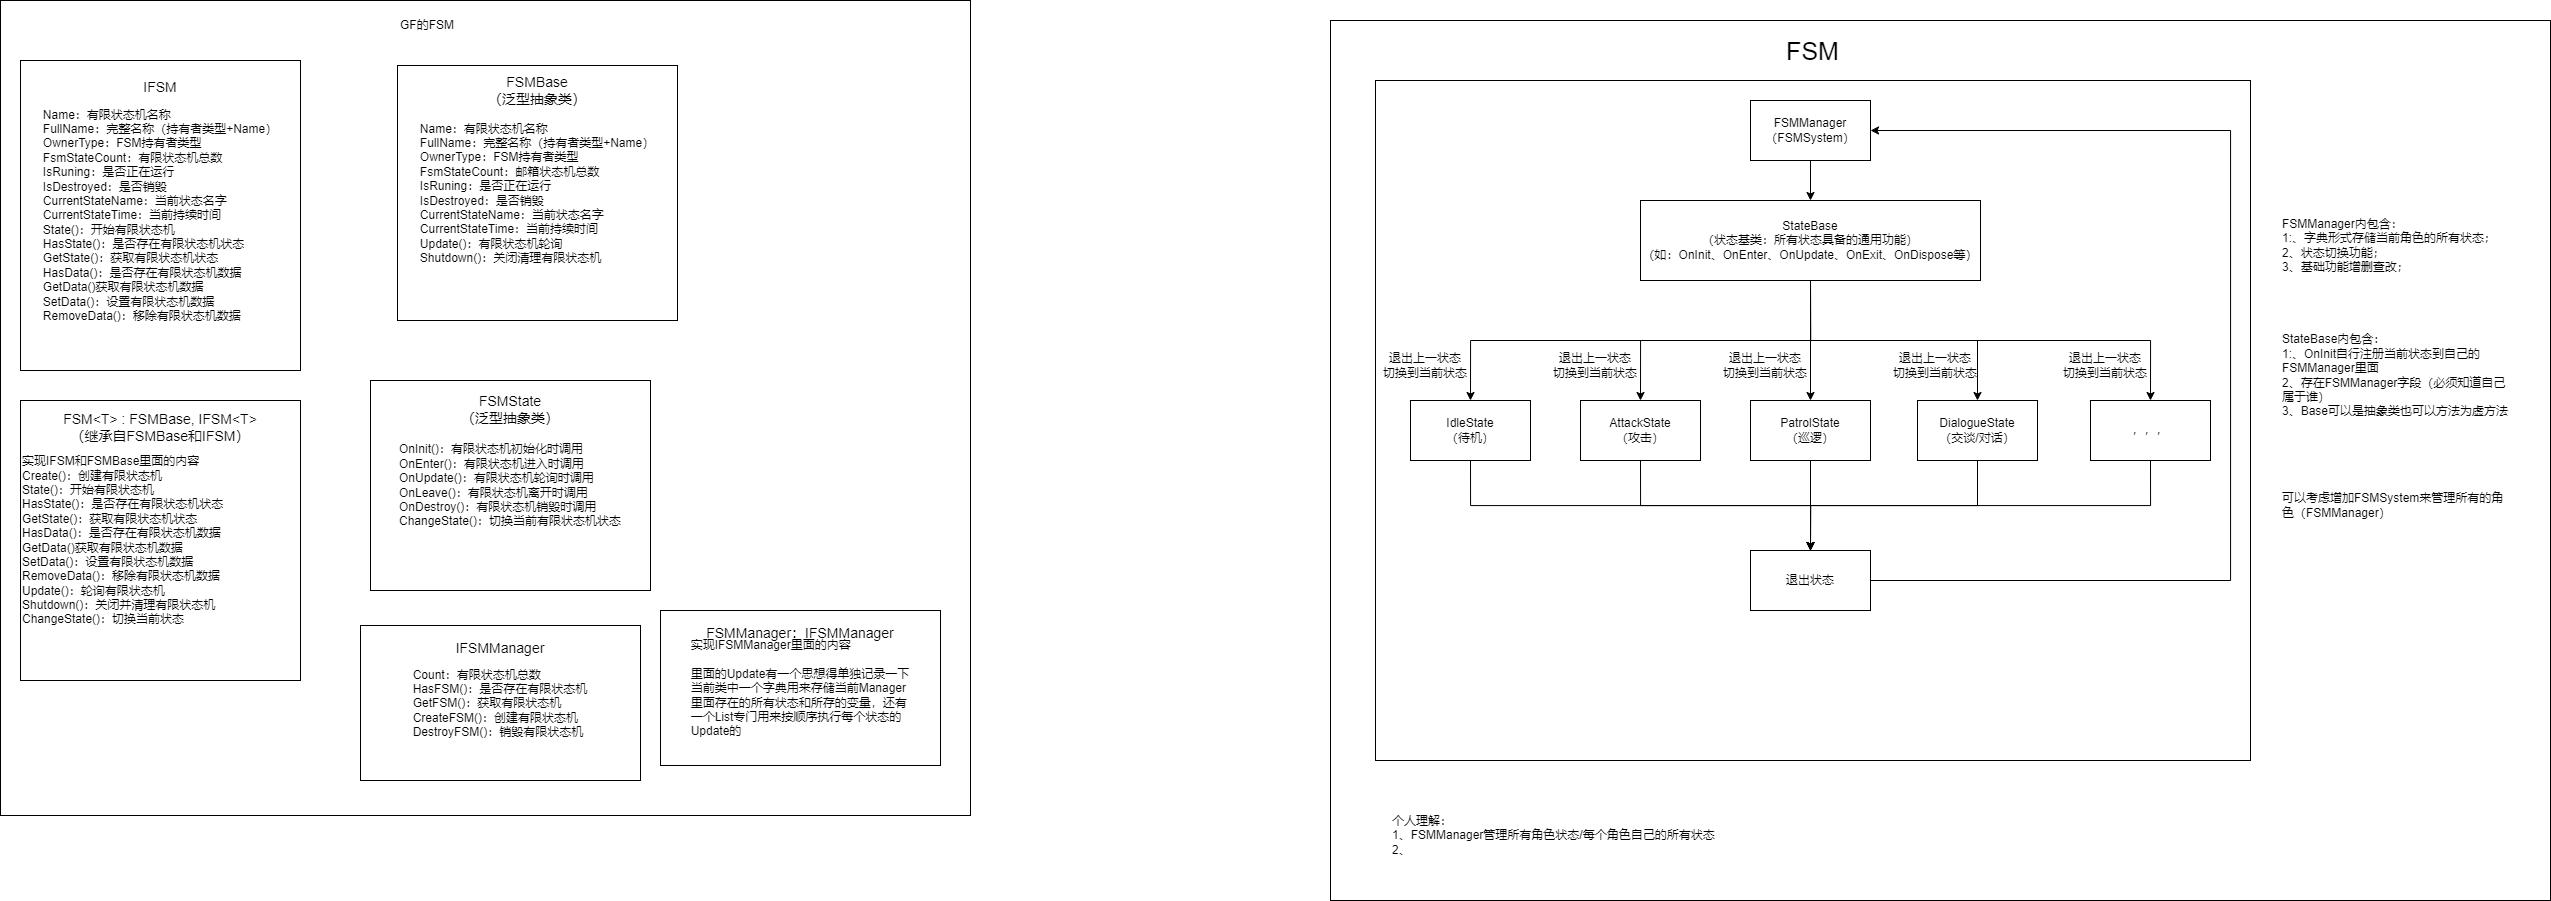

The diagram above was exported from draw.io. Its source (the exported page's mxGraphModel, read from the mxfile embedded in the PNG):
<mxGraphModel dx="3721" dy="1156" grid="1" gridSize="10" guides="1" tooltips="1" connect="1" arrows="1" fold="1" page="1" pageScale="1" pageWidth="827" pageHeight="1169" math="0" shadow="0">
  <root>
    <mxCell id="0" />
    <mxCell id="1" parent="0" />
    <mxCell id="sGMlZ65msKJ79nBqNZ87-38" value="" style="rounded=0;whiteSpace=wrap;html=1;" parent="1" vertex="1">
      <mxGeometry x="240" y="240" width="1220" height="880" as="geometry" />
    </mxCell>
    <mxCell id="sGMlZ65msKJ79nBqNZ87-1" value="FSM" style="text;html=1;strokeColor=none;fillColor=none;align=center;verticalAlign=middle;whiteSpace=wrap;rounded=0;fontSize=25;" parent="1" vertex="1">
      <mxGeometry x="605" y="240" width="235" height="60" as="geometry" />
    </mxCell>
    <mxCell id="sGMlZ65msKJ79nBqNZ87-3" value="" style="rounded=0;whiteSpace=wrap;html=1;" parent="1" vertex="1">
      <mxGeometry x="285" y="300" width="875" height="680" as="geometry" />
    </mxCell>
    <mxCell id="sGMlZ65msKJ79nBqNZ87-17" style="edgeStyle=orthogonalEdgeStyle;rounded=0;orthogonalLoop=1;jettySize=auto;html=1;exitX=0.5;exitY=1;exitDx=0;exitDy=0;entryX=0.5;entryY=0;entryDx=0;entryDy=0;" parent="1" source="sGMlZ65msKJ79nBqNZ87-4" target="sGMlZ65msKJ79nBqNZ87-5" edge="1">
      <mxGeometry relative="1" as="geometry" />
    </mxCell>
    <mxCell id="sGMlZ65msKJ79nBqNZ87-4" value="FSMManager（FSMSystem）" style="rounded=0;whiteSpace=wrap;html=1;" parent="1" vertex="1">
      <mxGeometry x="660" y="320" width="120" height="60" as="geometry" />
    </mxCell>
    <mxCell id="sGMlZ65msKJ79nBqNZ87-12" style="edgeStyle=orthogonalEdgeStyle;rounded=0;orthogonalLoop=1;jettySize=auto;html=1;exitX=0.5;exitY=1;exitDx=0;exitDy=0;entryX=0.5;entryY=0;entryDx=0;entryDy=0;" parent="1" source="sGMlZ65msKJ79nBqNZ87-5" target="sGMlZ65msKJ79nBqNZ87-7" edge="1">
      <mxGeometry relative="1" as="geometry" />
    </mxCell>
    <mxCell id="sGMlZ65msKJ79nBqNZ87-13" style="edgeStyle=orthogonalEdgeStyle;rounded=0;orthogonalLoop=1;jettySize=auto;html=1;exitX=0.5;exitY=1;exitDx=0;exitDy=0;entryX=0.5;entryY=0;entryDx=0;entryDy=0;" parent="1" source="sGMlZ65msKJ79nBqNZ87-5" target="sGMlZ65msKJ79nBqNZ87-8" edge="1">
      <mxGeometry relative="1" as="geometry" />
    </mxCell>
    <mxCell id="sGMlZ65msKJ79nBqNZ87-14" style="edgeStyle=orthogonalEdgeStyle;rounded=0;orthogonalLoop=1;jettySize=auto;html=1;exitX=0.5;exitY=1;exitDx=0;exitDy=0;entryX=0.5;entryY=0;entryDx=0;entryDy=0;" parent="1" source="sGMlZ65msKJ79nBqNZ87-5" target="sGMlZ65msKJ79nBqNZ87-9" edge="1">
      <mxGeometry relative="1" as="geometry" />
    </mxCell>
    <mxCell id="sGMlZ65msKJ79nBqNZ87-15" style="edgeStyle=orthogonalEdgeStyle;rounded=0;orthogonalLoop=1;jettySize=auto;html=1;exitX=0.5;exitY=1;exitDx=0;exitDy=0;entryX=0.5;entryY=0;entryDx=0;entryDy=0;" parent="1" source="sGMlZ65msKJ79nBqNZ87-5" target="sGMlZ65msKJ79nBqNZ87-10" edge="1">
      <mxGeometry relative="1" as="geometry" />
    </mxCell>
    <mxCell id="sGMlZ65msKJ79nBqNZ87-16" style="edgeStyle=orthogonalEdgeStyle;rounded=0;orthogonalLoop=1;jettySize=auto;html=1;exitX=0.5;exitY=1;exitDx=0;exitDy=0;entryX=0.5;entryY=0;entryDx=0;entryDy=0;" parent="1" source="sGMlZ65msKJ79nBqNZ87-5" target="sGMlZ65msKJ79nBqNZ87-11" edge="1">
      <mxGeometry relative="1" as="geometry" />
    </mxCell>
    <mxCell id="sGMlZ65msKJ79nBqNZ87-5" value="StateBase&lt;br&gt;（状态基类：所有状态具备的通用功能）&lt;br&gt;（如：OnInit、OnEnter、OnUpdate、OnExit、OnDispose等）" style="rounded=0;whiteSpace=wrap;html=1;" parent="1" vertex="1">
      <mxGeometry x="550" y="420" width="340" height="80" as="geometry" />
    </mxCell>
    <mxCell id="sGMlZ65msKJ79nBqNZ87-19" style="edgeStyle=orthogonalEdgeStyle;rounded=0;orthogonalLoop=1;jettySize=auto;html=1;exitX=0.5;exitY=1;exitDx=0;exitDy=0;entryX=0.5;entryY=0;entryDx=0;entryDy=0;" parent="1" source="sGMlZ65msKJ79nBqNZ87-7" target="sGMlZ65msKJ79nBqNZ87-18" edge="1">
      <mxGeometry relative="1" as="geometry" />
    </mxCell>
    <mxCell id="sGMlZ65msKJ79nBqNZ87-7" value="IdleState&lt;br&gt;（待机）" style="rounded=0;whiteSpace=wrap;html=1;" parent="1" vertex="1">
      <mxGeometry x="320" y="620" width="120" height="60" as="geometry" />
    </mxCell>
    <mxCell id="sGMlZ65msKJ79nBqNZ87-20" style="edgeStyle=orthogonalEdgeStyle;rounded=0;orthogonalLoop=1;jettySize=auto;html=1;exitX=0.5;exitY=1;exitDx=0;exitDy=0;" parent="1" source="sGMlZ65msKJ79nBqNZ87-8" edge="1">
      <mxGeometry relative="1" as="geometry">
        <mxPoint x="720" y="770" as="targetPoint" />
      </mxGeometry>
    </mxCell>
    <mxCell id="sGMlZ65msKJ79nBqNZ87-8" value="AttackState&lt;br&gt;（攻击）" style="rounded=0;whiteSpace=wrap;html=1;" parent="1" vertex="1">
      <mxGeometry x="490" y="620" width="120" height="60" as="geometry" />
    </mxCell>
    <mxCell id="sGMlZ65msKJ79nBqNZ87-21" style="edgeStyle=orthogonalEdgeStyle;rounded=0;orthogonalLoop=1;jettySize=auto;html=1;exitX=0.5;exitY=1;exitDx=0;exitDy=0;" parent="1" source="sGMlZ65msKJ79nBqNZ87-9" edge="1">
      <mxGeometry relative="1" as="geometry">
        <mxPoint x="720" y="770" as="targetPoint" />
      </mxGeometry>
    </mxCell>
    <mxCell id="sGMlZ65msKJ79nBqNZ87-9" value="PatrolState&lt;br&gt;（巡逻）" style="rounded=0;whiteSpace=wrap;html=1;" parent="1" vertex="1">
      <mxGeometry x="660" y="620" width="120" height="60" as="geometry" />
    </mxCell>
    <mxCell id="sGMlZ65msKJ79nBqNZ87-22" style="edgeStyle=orthogonalEdgeStyle;rounded=0;orthogonalLoop=1;jettySize=auto;html=1;exitX=0.5;exitY=1;exitDx=0;exitDy=0;" parent="1" source="sGMlZ65msKJ79nBqNZ87-10" edge="1">
      <mxGeometry relative="1" as="geometry">
        <mxPoint x="720" y="770" as="targetPoint" />
      </mxGeometry>
    </mxCell>
    <mxCell id="sGMlZ65msKJ79nBqNZ87-10" value="DialogueState&lt;br&gt;（交谈/对话）" style="rounded=0;whiteSpace=wrap;html=1;" parent="1" vertex="1">
      <mxGeometry x="827" y="620" width="120" height="60" as="geometry" />
    </mxCell>
    <mxCell id="sGMlZ65msKJ79nBqNZ87-23" style="edgeStyle=orthogonalEdgeStyle;rounded=0;orthogonalLoop=1;jettySize=auto;html=1;exitX=0.5;exitY=1;exitDx=0;exitDy=0;" parent="1" source="sGMlZ65msKJ79nBqNZ87-11" edge="1">
      <mxGeometry relative="1" as="geometry">
        <mxPoint x="720" y="770" as="targetPoint" />
      </mxGeometry>
    </mxCell>
    <mxCell id="sGMlZ65msKJ79nBqNZ87-11" value="，，，" style="rounded=0;whiteSpace=wrap;html=1;" parent="1" vertex="1">
      <mxGeometry x="1000" y="620" width="120" height="60" as="geometry" />
    </mxCell>
    <mxCell id="sGMlZ65msKJ79nBqNZ87-24" style="edgeStyle=orthogonalEdgeStyle;rounded=0;orthogonalLoop=1;jettySize=auto;html=1;exitX=1;exitY=0.5;exitDx=0;exitDy=0;entryX=1;entryY=0.5;entryDx=0;entryDy=0;" parent="1" source="sGMlZ65msKJ79nBqNZ87-18" target="sGMlZ65msKJ79nBqNZ87-4" edge="1">
      <mxGeometry relative="1" as="geometry">
        <Array as="points">
          <mxPoint x="1140" y="800" />
          <mxPoint x="1140" y="350" />
        </Array>
      </mxGeometry>
    </mxCell>
    <mxCell id="sGMlZ65msKJ79nBqNZ87-18" value="退出状态" style="rounded=0;whiteSpace=wrap;html=1;" parent="1" vertex="1">
      <mxGeometry x="660" y="770" width="120" height="60" as="geometry" />
    </mxCell>
    <mxCell id="sGMlZ65msKJ79nBqNZ87-25" value="退出上一状态&lt;br&gt;切换到当前状态" style="text;html=1;strokeColor=none;fillColor=none;align=center;verticalAlign=middle;whiteSpace=wrap;rounded=0;" parent="1" vertex="1">
      <mxGeometry x="290" y="565" width="90" height="40" as="geometry" />
    </mxCell>
    <mxCell id="sGMlZ65msKJ79nBqNZ87-30" value="退出上一状态&lt;br&gt;切换到当前状态" style="text;html=1;strokeColor=none;fillColor=none;align=center;verticalAlign=middle;whiteSpace=wrap;rounded=0;" parent="1" vertex="1">
      <mxGeometry x="460" y="565" width="90" height="40" as="geometry" />
    </mxCell>
    <mxCell id="sGMlZ65msKJ79nBqNZ87-31" value="退出上一状态&lt;br&gt;切换到当前状态" style="text;html=1;strokeColor=none;fillColor=none;align=center;verticalAlign=middle;whiteSpace=wrap;rounded=0;" parent="1" vertex="1">
      <mxGeometry x="630" y="565" width="90" height="40" as="geometry" />
    </mxCell>
    <mxCell id="sGMlZ65msKJ79nBqNZ87-32" value="退出上一状态&lt;br&gt;切换到当前状态" style="text;html=1;strokeColor=none;fillColor=none;align=center;verticalAlign=middle;whiteSpace=wrap;rounded=0;" parent="1" vertex="1">
      <mxGeometry x="800" y="565" width="90" height="40" as="geometry" />
    </mxCell>
    <mxCell id="sGMlZ65msKJ79nBqNZ87-33" value="退出上一状态&lt;br&gt;切换到当前状态" style="text;html=1;strokeColor=none;fillColor=none;align=center;verticalAlign=middle;whiteSpace=wrap;rounded=0;" parent="1" vertex="1">
      <mxGeometry x="970" y="565" width="90" height="40" as="geometry" />
    </mxCell>
    <mxCell id="sGMlZ65msKJ79nBqNZ87-34" value="个人理解：&lt;br&gt;1、FSMManager管理所有角色状态/每个角色自己的所有状态&lt;br&gt;2、" style="text;html=1;strokeColor=none;fillColor=none;align=left;verticalAlign=middle;whiteSpace=wrap;rounded=0;" parent="1" vertex="1">
      <mxGeometry x="300" y="1000" width="846" height="110" as="geometry" />
    </mxCell>
    <mxCell id="sGMlZ65msKJ79nBqNZ87-35" value="FSMManager内包含：&lt;br&gt;1:、字典形式存储当前角色的所有状态；&lt;br&gt;2、状态切换功能；&lt;br&gt;3、基础功能增删查改；" style="text;html=1;strokeColor=none;fillColor=none;align=left;verticalAlign=middle;whiteSpace=wrap;rounded=0;" parent="1" vertex="1">
      <mxGeometry x="1190" y="410" width="233" height="110" as="geometry" />
    </mxCell>
    <mxCell id="sGMlZ65msKJ79nBqNZ87-36" value="StateBase内包含：&lt;br&gt;1:、OnInit自行注册当前状态到自己的FSMManager里面&lt;br&gt;2、存在FSMManager字段（必须知道自己属于谁）&lt;br&gt;3、Base可以是抽象类也可以方法为虚方法" style="text;html=1;strokeColor=none;fillColor=none;align=left;verticalAlign=middle;whiteSpace=wrap;rounded=0;" parent="1" vertex="1">
      <mxGeometry x="1190" y="540" width="233" height="110" as="geometry" />
    </mxCell>
    <mxCell id="sGMlZ65msKJ79nBqNZ87-37" value="可以考虑增加FSMSystem来管理所有的角色（FSMManager）" style="text;html=1;strokeColor=none;fillColor=none;align=left;verticalAlign=middle;whiteSpace=wrap;rounded=0;" parent="1" vertex="1">
      <mxGeometry x="1190" y="670" width="233" height="110" as="geometry" />
    </mxCell>
    <mxCell id="6VYsOJFTg-eZdpC0zDZP-1" value="" style="rounded=0;whiteSpace=wrap;html=1;" vertex="1" parent="1">
      <mxGeometry x="-1090" y="220" width="970" height="815" as="geometry" />
    </mxCell>
    <mxCell id="6VYsOJFTg-eZdpC0zDZP-2" value="GF的FSM" style="text;html=1;strokeColor=none;fillColor=none;align=center;verticalAlign=middle;whiteSpace=wrap;rounded=0;" vertex="1" parent="1">
      <mxGeometry x="-693" y="230" width="60" height="30" as="geometry" />
    </mxCell>
    <mxCell id="6VYsOJFTg-eZdpC0zDZP-11" value="" style="group" vertex="1" connectable="0" parent="1">
      <mxGeometry x="-693" y="285" width="280" height="255" as="geometry" />
    </mxCell>
    <mxCell id="6VYsOJFTg-eZdpC0zDZP-4" value="&lt;div style=&quot;text-align: left;&quot;&gt;&lt;span style=&quot;background-color: initial;&quot;&gt;Name：有限状态机名称&lt;/span&gt;&lt;br&gt;&lt;span style=&quot;background-color: initial;&quot;&gt;FullName：完整名称（持有者类型+Name）&lt;/span&gt;&lt;br&gt;OwnerType：FSM持有者类型&lt;/div&gt;&lt;div style=&quot;text-align: left;&quot;&gt;FsmStateCount：邮箱状态机总数&lt;/div&gt;&lt;div style=&quot;text-align: left;&quot;&gt;IsRuning：是否正在运行&lt;/div&gt;&lt;div style=&quot;text-align: left;&quot;&gt;IsDestroyed：是否销毁&lt;/div&gt;&lt;div style=&quot;text-align: left;&quot;&gt;CurrentStateName：当前状态名字&lt;/div&gt;&lt;div style=&quot;text-align: left;&quot;&gt;CurrentStateTime：当前持续时间&lt;/div&gt;&lt;div style=&quot;text-align: left;&quot;&gt;Update()：有限状态机轮询&lt;/div&gt;&lt;div style=&quot;text-align: left;&quot;&gt;Shutdown()：关闭清理有限状态机&lt;/div&gt;" style="rounded=0;whiteSpace=wrap;html=1;align=center;" vertex="1" parent="6VYsOJFTg-eZdpC0zDZP-11">
      <mxGeometry width="280" height="255" as="geometry" />
    </mxCell>
    <mxCell id="6VYsOJFTg-eZdpC0zDZP-10" value="FSMBase&lt;br&gt;（泛型抽象类）" style="text;html=1;strokeColor=none;fillColor=none;align=center;verticalAlign=middle;whiteSpace=wrap;rounded=0;fontSize=14;" vertex="1" parent="6VYsOJFTg-eZdpC0zDZP-11">
      <mxGeometry x="80" y="10" width="120" height="30" as="geometry" />
    </mxCell>
    <mxCell id="6VYsOJFTg-eZdpC0zDZP-12" value="" style="group" vertex="1" connectable="0" parent="1">
      <mxGeometry x="-1070" y="280" width="280" height="310" as="geometry" />
    </mxCell>
    <mxCell id="6VYsOJFTg-eZdpC0zDZP-13" value="&lt;div style=&quot;text-align: left;&quot;&gt;&lt;span style=&quot;background-color: initial;&quot;&gt;Name：有限状态机名称&lt;/span&gt;&lt;br&gt;&lt;span style=&quot;background-color: initial;&quot;&gt;FullName：完整名称（持有者类型+Name）&lt;/span&gt;&lt;br&gt;OwnerType：FSM持有者类型&lt;/div&gt;&lt;div style=&quot;text-align: left;&quot;&gt;FsmStateCount：有限状态机总数&lt;/div&gt;&lt;div style=&quot;text-align: left;&quot;&gt;IsRuning：是否正在运行&lt;/div&gt;&lt;div style=&quot;text-align: left;&quot;&gt;IsDestroyed：是否销毁&lt;/div&gt;&lt;div style=&quot;text-align: left;&quot;&gt;CurrentStateName：当前状态名字&lt;/div&gt;&lt;div style=&quot;text-align: left;&quot;&gt;CurrentStateTime：当前持续时间&lt;/div&gt;&lt;div style=&quot;text-align: left;&quot;&gt;State()：开始有限状态机&lt;/div&gt;&lt;div style=&quot;text-align: left;&quot;&gt;HasState()：是否存在有限状态机状态&lt;/div&gt;&lt;div style=&quot;text-align: left;&quot;&gt;GetState()：获取有限状态机状态&lt;/div&gt;&lt;div style=&quot;text-align: left;&quot;&gt;HasData()：是否存在有限状态机数据&lt;/div&gt;&lt;div style=&quot;text-align: left;&quot;&gt;GetData()获取有限状态机数据&lt;/div&gt;&lt;div style=&quot;text-align: left;&quot;&gt;SetData()：设置有限状态机数据&lt;/div&gt;&lt;div style=&quot;text-align: left;&quot;&gt;RemoveData()：移除有限状态机数据&lt;/div&gt;" style="rounded=0;whiteSpace=wrap;html=1;align=center;" vertex="1" parent="6VYsOJFTg-eZdpC0zDZP-12">
      <mxGeometry width="280" height="310" as="geometry" />
    </mxCell>
    <mxCell id="6VYsOJFTg-eZdpC0zDZP-14" value="IFSM" style="text;html=1;strokeColor=none;fillColor=none;align=center;verticalAlign=middle;whiteSpace=wrap;rounded=0;fontSize=14;" vertex="1" parent="6VYsOJFTg-eZdpC0zDZP-12">
      <mxGeometry x="80" y="10.689655172413792" width="120" height="32.068965517241374" as="geometry" />
    </mxCell>
    <mxCell id="6VYsOJFTg-eZdpC0zDZP-15" value="" style="group" vertex="1" connectable="0" parent="1">
      <mxGeometry x="-1070" y="620" width="280" height="280" as="geometry" />
    </mxCell>
    <mxCell id="6VYsOJFTg-eZdpC0zDZP-16" value="&lt;div style=&quot;&quot;&gt;实现IFSM和FSMBase里面的内容&lt;/div&gt;&lt;div style=&quot;&quot;&gt;Create()：创建有限状态机&lt;/div&gt;&lt;div&gt;State()：开始有限状态机&lt;/div&gt;&lt;div&gt;HasState()：是否存在有限状态机状态&lt;/div&gt;&lt;div&gt;GetState()：获取有限状态机状态&lt;/div&gt;&lt;div&gt;HasData()：是否存在有限状态机数据&lt;/div&gt;&lt;div&gt;GetData()获取有限状态机数据&lt;/div&gt;&lt;div&gt;SetData()：设置有限状态机数据&lt;/div&gt;&lt;div&gt;RemoveData()：移除有限状态机数据&lt;/div&gt;&lt;div style=&quot;&quot;&gt;Update()：轮询有限状态机&lt;/div&gt;&lt;div style=&quot;&quot;&gt;Shutdown()：关闭并清理有限状态机&lt;/div&gt;&lt;div style=&quot;&quot;&gt;ChangeState()：切换当前状态&lt;/div&gt;" style="rounded=0;whiteSpace=wrap;html=1;align=left;" vertex="1" parent="6VYsOJFTg-eZdpC0zDZP-15">
      <mxGeometry width="280" height="280" as="geometry" />
    </mxCell>
    <mxCell id="6VYsOJFTg-eZdpC0zDZP-17" value="FSM&amp;lt;T&amp;gt; : FSMBase, IFSM&amp;lt;T&amp;gt;&lt;br&gt;（继承自FSMBase和IFSM）" style="text;html=1;strokeColor=none;fillColor=none;align=center;verticalAlign=middle;whiteSpace=wrap;rounded=0;fontSize=14;" vertex="1" parent="6VYsOJFTg-eZdpC0zDZP-15">
      <mxGeometry x="20" y="9.65548387096774" width="240" height="35.505806451612905" as="geometry" />
    </mxCell>
    <mxCell id="6VYsOJFTg-eZdpC0zDZP-18" value="" style="group" vertex="1" connectable="0" parent="1">
      <mxGeometry x="-720" y="600" width="280" height="210" as="geometry" />
    </mxCell>
    <mxCell id="6VYsOJFTg-eZdpC0zDZP-19" value="&lt;div style=&quot;text-align: left;&quot;&gt;OnInit()：有限状态机初始化时调用&lt;/div&gt;&lt;div style=&quot;text-align: left;&quot;&gt;OnEnter()：有限状态机进入时调用&lt;/div&gt;&lt;div style=&quot;text-align: left;&quot;&gt;OnUpdate()：有限状态机轮询时调用&lt;/div&gt;&lt;div style=&quot;text-align: left;&quot;&gt;OnLeave()：有限状态机离开时调用&lt;/div&gt;&lt;div style=&quot;text-align: left;&quot;&gt;OnDestroy()：有限状态机销毁时调用&lt;/div&gt;&lt;div style=&quot;text-align: left;&quot;&gt;ChangeState()：切换当前有限状态机状态&lt;/div&gt;" style="rounded=0;whiteSpace=wrap;html=1;align=center;" vertex="1" parent="6VYsOJFTg-eZdpC0zDZP-18">
      <mxGeometry width="280" height="210" as="geometry" />
    </mxCell>
    <mxCell id="6VYsOJFTg-eZdpC0zDZP-20" value="FSMState&lt;br&gt;（泛型抽象类）" style="text;html=1;strokeColor=none;fillColor=none;align=center;verticalAlign=middle;whiteSpace=wrap;rounded=0;fontSize=14;" vertex="1" parent="6VYsOJFTg-eZdpC0zDZP-18">
      <mxGeometry x="80" y="7.24" width="120" height="42.76" as="geometry" />
    </mxCell>
    <mxCell id="6VYsOJFTg-eZdpC0zDZP-21" value="" style="group" vertex="1" connectable="0" parent="1">
      <mxGeometry x="-730" y="845" width="280" height="155" as="geometry" />
    </mxCell>
    <mxCell id="6VYsOJFTg-eZdpC0zDZP-22" value="&lt;div style=&quot;text-align: left;&quot;&gt;Count：有限状态机总数&lt;/div&gt;&lt;div style=&quot;text-align: left;&quot;&gt;HasFSM()：是否存在有限状态机&lt;/div&gt;&lt;div style=&quot;text-align: left;&quot;&gt;GetFSM()：获取有限状态机&lt;/div&gt;&lt;div style=&quot;text-align: left;&quot;&gt;CreateFSM()：创建有限状态机&lt;/div&gt;&lt;div style=&quot;text-align: left;&quot;&gt;DestroyFSM()：销毁有限状态机&lt;/div&gt;" style="rounded=0;whiteSpace=wrap;html=1;align=center;" vertex="1" parent="6VYsOJFTg-eZdpC0zDZP-21">
      <mxGeometry width="280" height="155.00000000000003" as="geometry" />
    </mxCell>
    <mxCell id="6VYsOJFTg-eZdpC0zDZP-23" value="IFSMManager" style="text;html=1;strokeColor=none;fillColor=none;align=center;verticalAlign=middle;whiteSpace=wrap;rounded=0;fontSize=14;" vertex="1" parent="6VYsOJFTg-eZdpC0zDZP-21">
      <mxGeometry x="60" y="5.35" width="160" height="34.66" as="geometry" />
    </mxCell>
    <mxCell id="6VYsOJFTg-eZdpC0zDZP-24" value="" style="group" vertex="1" connectable="0" parent="1">
      <mxGeometry x="-430" y="830" width="280" height="155" as="geometry" />
    </mxCell>
    <mxCell id="6VYsOJFTg-eZdpC0zDZP-25" value="&lt;div style=&quot;text-align: left;&quot;&gt;实现IFSMManager里面的内容&lt;/div&gt;&lt;div style=&quot;text-align: left;&quot;&gt;&lt;br&gt;&lt;/div&gt;&lt;div style=&quot;text-align: left;&quot;&gt;里面的Update有一个思想得单独记录一下&lt;/div&gt;&lt;div style=&quot;text-align: left;&quot;&gt;当前类中一个字典用来存储当前Manager&lt;/div&gt;&lt;div style=&quot;text-align: left;&quot;&gt;里面存在的所有状态和所存的变量，还有&lt;/div&gt;&lt;div style=&quot;text-align: left;&quot;&gt;一个List专门用来按顺序执行每个状态的&lt;/div&gt;&lt;div style=&quot;text-align: left;&quot;&gt;Update的&lt;/div&gt;" style="rounded=0;whiteSpace=wrap;html=1;align=center;" vertex="1" parent="6VYsOJFTg-eZdpC0zDZP-24">
      <mxGeometry width="280" height="155.00000000000003" as="geometry" />
    </mxCell>
    <mxCell id="6VYsOJFTg-eZdpC0zDZP-26" value="FSMManager：IFSMManager" style="text;html=1;strokeColor=none;fillColor=none;align=center;verticalAlign=middle;whiteSpace=wrap;rounded=0;fontSize=14;" vertex="1" parent="6VYsOJFTg-eZdpC0zDZP-24">
      <mxGeometry x="40" y="5.35" width="200" height="34.66" as="geometry" />
    </mxCell>
  </root>
</mxGraphModel>